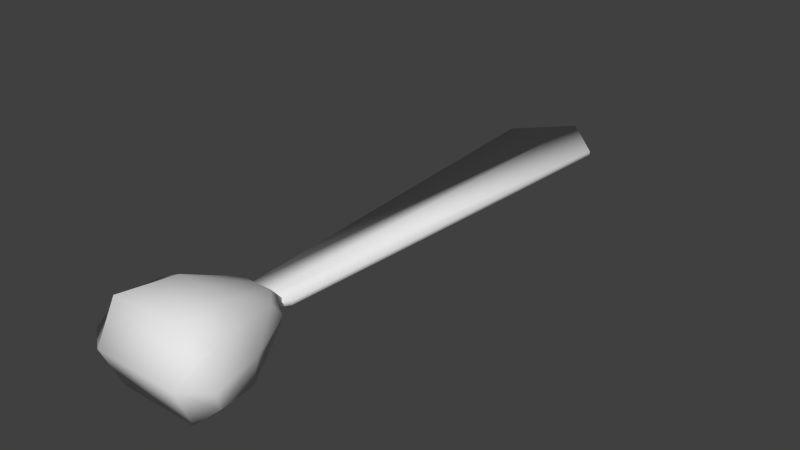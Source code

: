 # Source: Tie.blend  (saved by Blender 2.73.0; exported with 4.5.12 LTS)
import bpy
from mathutils import Matrix  # noqa: F401  (used for matrix-valued properties, if any)

bpy.ops.wm.read_factory_settings(use_empty=True)
scene = bpy.context.scene
scene.name = 'Scene'

# ---- collections
col_collection_1 = bpy.data.collections.new('Collection 1'); scene.collection.children.link(col_collection_1)

# ---- world
world_world = bpy.data.worlds.new('World'); scene.world = world_world
world_world.color = (0.05088, 0.05088, 0.05088)
world_world.use_sun_shadow = False
world_world.sun_shadow_jitter_overblur = 0.0
world_world.cycles.sampling_method = 'MANUAL'
world_world.cycles.sample_map_resolution = 256

# ---- meshes
me_cube = bpy.data.meshes.new('Cube')
me_cube.from_pydata([(-0.3751, -1.321, -0.003632), (0.09166, -0.9843, -0.003632), (0.3876, -1.321, -0.003632), (-0.2897, -1.657, -0.003632), (0.197, -1.321, -0.1934), (-0.1844, -1.321, 0.1861), (0.197, -1.321, 0.1861), (-0.1844, -1.321, -0.1934), (0.3023, -1.657, -0.003632), (-0.07907, -0.9843, -0.003632), (-0.459, -1.573, -0.003632), (-0.3274, -1.321, 0.1387), (-0.1958, -1.068, -0.003632), (-0.3274, -1.321, -0.1459), (0.118, -1.068, 0.08628), (0.2083, -1.068, -0.003632), (-0.1054, -1.068, -0.09355), (0.34, -1.321, 0.1387), (0.4716, -1.573, -0.003632), (0.34, -1.321, -0.1459), (-0.2634, -1.573, 0.1911), (0.276, -1.573, -0.1983), (-0.1054, -1.068, 0.08628), (0.118, -1.068, -0.09355), (0.276, -1.573, 0.1911), (-0.2634, -1.573, -0.1983), (0.006297, -1.321, 0.1861), (0.006297, -1.321, -0.1934), (0.006297, -1.657, -0.003632), (0.006297, -0.9843, -0.003632), (-0.3722, -1.507, -0.1323), (-0.2084, -1.134, -0.08576), (0.221, -1.134, -0.08576), (0.3848, -1.507, -0.1323), (-0.3722, -1.507, 0.1251), (-0.2084, -1.134, 0.0785), (0.221, -1.134, 0.0785), (0.3848, -1.507, 0.1251), (0.006297, -1.068, 0.08628), (0.006297, -1.068, -0.09355), (0.006297, -1.573, 0.1911), (0.006297, -1.573, -0.1983), (0.3363, 0.9835, -0.01225), (0.1536, -0.9835, -0.01225), (-0.1536, -0.9835, -0.01225), (-0.3363, 0.9835, -0.01225), (0.3363, 0.9835, 0.01225), (0.1536, -0.9835, 0.01225), (-0.1536, -0.9835, 0.01225), (-0.3363, 0.9835, 0.01225), (6.014e-08, 1.229, -0.01225), (-5.263e-08, -1.158, -0.01225), (8.018e-08, 1.229, 0.01225), (-1.35e-07, -1.158, 0.01225)], [], [(0, 10, 34, 11), (0, 11, 35, 12), (0, 12, 31, 13), (0, 13, 30, 10), (1, 29, 38, 14), (1, 14, 36, 15), (1, 15, 32, 23), (1, 23, 39, 29), (2, 15, 36, 17), (2, 17, 37, 18), (2, 18, 33, 19), (2, 19, 32, 15), (3, 28, 40, 20), (3, 20, 34, 10), (3, 10, 30, 25), (3, 25, 41, 28), (4, 21, 41, 27), (4, 27, 39, 23), (4, 23, 32, 19), (4, 19, 33, 21), (5, 20, 40, 26), (5, 26, 38, 22), (5, 22, 35, 11), (5, 11, 34, 20), (6, 24, 37, 17), (6, 17, 36, 14), (6, 14, 38, 26), (6, 26, 40, 24), (7, 25, 30, 13), (7, 13, 31, 16), (7, 16, 39, 27), (7, 27, 41, 25), (8, 18, 37, 24), (8, 24, 40, 28), (8, 28, 41, 21), (8, 21, 33, 18), (9, 12, 35, 22), (9, 22, 38, 29), (9, 29, 39, 16), (9, 16, 31, 12), (50, 51, 44, 45), (52, 49, 48, 53), (42, 46, 47, 43), (51, 53, 48, 44), (44, 48, 49, 45), (52, 50, 45, 49), (46, 42, 50, 52), (43, 47, 53, 51), (46, 52, 53, 47), (42, 43, 51, 50)])
me_cube.polygons.foreach_set('use_smooth', [True] * 50)
_uv = me_cube.uv_layers.new(name='UVMap')
_uv.uv.foreach_set('vector', [0.5, 0.5, 0.0, 0.5, 0.0, 0.0, 0.5, 0.0, 0.5, 0.5, 0.5, 0.0, 1.0, 0.0, 1.0, 0.5, 0.5, 0.5, 1.0, 0.5, 1.0, 1.0, 0.5, 1.0, 0.5, 0.5, 0.5, 1.0, 0.0, 1.0, 0.0, 0.5, 0.5, 0.5, 0.0, 0.5, 0.0, 0.0, 0.5, 0.0, 0.5, 0.5, 0.5, 0.0, 1.0, 0.0, 1.0, 0.5, 0.5, 0.5, 1.0, 0.5, 1.0, 1.0, 0.5, 1.0, 0.5, 0.5, 0.5, 1.0, 0.0, 1.0, 0.0, 0.5, 0.5, 0.5, 0.0, 0.5, 0.0, 0.0, 0.5, 0.0, 0.5, 0.5, 0.5, 0.0, 1.0, 0.0, 1.0, 0.5, 0.5, 0.5, 1.0, 0.5, 1.0, 1.0, 0.5, 1.0, 0.5, 0.5, 0.5, 1.0, 0.0, 1.0, 0.0, 0.5, 0.5, 0.5, 0.0, 0.5, 0.0, 0.0, 0.5, 0.0, 0.5, 0.5, 0.5, 0.0, 1.0, 0.0, 1.0, 0.5, 0.5, 0.5, 1.0, 0.5, 1.0, 1.0, 0.5, 1.0, 0.5, 0.5, 0.5, 1.0, 0.0, 1.0, 0.0, 0.5, 0.5, 0.5, 0.0, 0.5, 0.0, 0.0, 0.5, 0.0, 0.5, 0.5, 0.5, 0.0, 1.0, 0.0, 1.0, 0.5, 0.5, 0.5, 1.0, 0.5, 1.0, 1.0, 0.5, 1.0, 0.5, 0.5, 0.5, 1.0, 0.0, 1.0, 0.0, 0.5, 0.5, 0.5, 0.0, 0.5, 0.0, 0.0, 0.5, 0.0, 0.5, 0.5, 0.5, 0.0, 1.0, 0.0, 1.0, 0.5, 0.5, 0.5, 1.0, 0.5, 1.0, 1.0, 0.5, 1.0, 0.5, 0.5, 0.5, 1.0, 0.0, 1.0, 0.0, 0.5, 0.5, 0.5, 0.0, 0.5, 0.0, 0.0, 0.5, 0.0, 0.5, 0.5, 0.5, 0.0, 1.0, 0.0, 1.0, 0.5, 0.5, 0.5, 1.0, 0.5, 1.0, 1.0, 0.5, 1.0, 0.5, 0.5, 0.5, 1.0, 0.0, 1.0, 0.0, 0.5, 0.5, 0.5, 0.0, 0.5, 0.0, 0.0, 0.5, 0.0, 0.5, 0.5, 0.5, 0.0, 1.0, 0.0, 1.0, 0.5, 0.5, 0.5, 1.0, 0.5, 1.0, 1.0, 0.5, 1.0, 0.5, 0.5, 0.5, 1.0, 0.0, 1.0, 0.0, 0.5, 0.5, 0.5, 0.0, 0.5, 0.0, 0.0, 0.5, 0.0, 0.5, 0.5, 0.5, 0.0, 1.0, 0.0, 1.0, 0.5, 0.5, 0.5, 1.0, 0.5, 1.0, 1.0, 0.5, 1.0, 0.5, 0.5, 0.5, 1.0, 0.0, 1.0, 0.0, 0.5, 0.5, 0.5, 0.0, 0.5, 0.0, 0.0, 0.5, 0.0, 0.5, 0.5, 0.5, 0.0, 1.0, 0.0, 1.0, 0.5, 0.5, 0.5, 1.0, 0.5, 1.0, 1.0, 0.5, 1.0, 0.5, 0.5, 0.5, 1.0, 0.0, 1.0, 0.0, 0.5, 0.9999, 0.4377, 6.615e-05, 0.1886, 0.12, 0.01856, 0.9999, 6.615e-05, 0.9999, 6.615e-05, 0.9999, 0.4377, 0.12, 0.4192, 6.615e-05, 0.2492, 0.0, 0.0, 1.0, 0.0, 1.0, 1.0, 0.0, 1.0, 0.0, 0.0, 1.0, 0.0, 1.0, 1.0, 0.0, 1.0, 0.0, 0.0, 1.0, 0.0, 1.0, 1.0, 0.0, 1.0, 0.0, 0.0, 1.0, 0.0, 1.0, 1.0, 0.0, 1.0, 0.0, 0.0, 1.0, 0.0, 1.0, 1.0, 0.0, 1.0, 0.0, 0.0, 1.0, 0.0, 1.0, 1.0, 0.0, 1.0, 0.9999, 6.615e-05, 0.9999, 0.4377, 6.615e-05, 0.1886, 0.12, 0.01856, 0.9999, 0.4377, 0.12, 0.4192, 6.615e-05, 0.2492, 0.9999, 6.615e-05])
me_cube.use_remesh_preserve_volume = False
me_cube.use_remesh_preserve_attributes = False
me_cube.use_mirror_vertex_groups = False
me_cube.update()

# ---- objects
ob_tie = bpy.data.objects.new('Tie', me_cube)

# ---- transforms, parenting, visibility, modifiers, constraints
ob_tie.location = (0.0, 0.0, 0.01974)
ob_tie.scale = (0.3373, 0.4824, 0.4824)
ob_tie.lock_rotations_4d = False
ob_tie.empty_display_type = 'ARROWS'
ob_tie.lineart.crease_threshold = 0.0

# ---- collection membership
col_collection_1.objects.link(ob_tie)

# ---- scene / render settings (as saved in the file)
scene.frame_start = 1; scene.frame_end = 250; scene.frame_set(0)
scene.render.engine = 'BLENDER_EEVEE_NEXT'
scene.render.resolution_percentage = 50
scene.render.dither_intensity = 0.0
scene.cycles.use_denoising = False
scene.cycles.samples = 10
scene.cycles.sampling_pattern = 'TABULATED_SOBOL'
scene.cycles.light_sampling_threshold = 0.0
scene.cycles.use_adaptive_sampling = False
scene.cycles.use_light_tree = False
scene.cycles.blur_glossy = 0.0
scene.cycles.pixel_filter_type = 'GAUSSIAN'
scene.cycles.sample_clamp_indirect = 0.0
scene.view_settings.view_transform = 'Standard'
bpy.context.view_layer.update()

# ---- added for rendering (the .blend has no active camera and no usable light): camera, sun
cam_auto = bpy.data.cameras.new('AutoCamera')
cam_auto.lens = 50.0
cam_auto.sensor_width = 36.0
cam_auto.clip_end = 1000.0
ob_auto_camera = bpy.data.objects.new('AutoCamera', cam_auto)
scene.collection.objects.link(ob_auto_camera)
ob_auto_camera.location = (1.33371, -1.70121, 1.08326)
ob_auto_camera.rotation_euler = (1.09748, -7.21219e-08, 0.694738)
scene.camera = ob_auto_camera
light_auto_sun = bpy.data.lights.new('AutoSun', 'SUN')
light_auto_sun.energy = 3.0
light_auto_sun.angle = 0.0523599
ob_auto_sun = bpy.data.objects.new('AutoSun', light_auto_sun)
scene.collection.objects.link(ob_auto_sun)
ob_auto_sun.rotation_euler = (0.872665, 0.174533, 0.523599)
bpy.context.view_layer.update()
